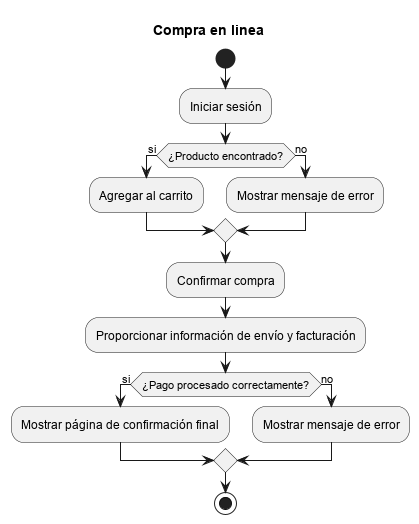

The diagram above was rendered by PlantUML. Its source (embedded in the PNG):
@startuml umlActCompraOnline
title "Compra en linea"
start
:Iniciar sesión;
if (¿Producto encontrado?) then (si)
  :Agregar al carrito;
else (no)
  :Mostrar mensaje de error;
endif
:Confirmar compra;
:Proporcionar información de envío y facturación;
if (¿Pago procesado correctamente?) then (si)
  :Mostrar página de confirmación final;
else (no)
  :Mostrar mensaje de error;
endif
stop
@enduml